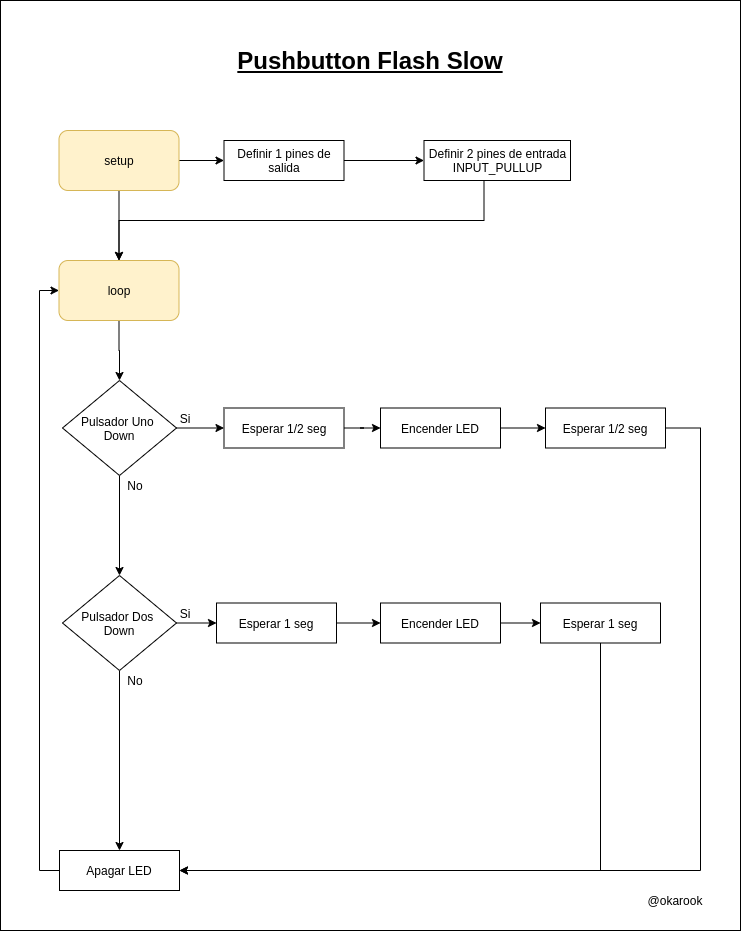

The diagram above was exported from draw.io. Its source (the exported page's mxGraphModel, read from the mxfile embedded in the PNG):
<mxGraphModel dx="1422" dy="806" grid="1" gridSize="10" guides="1" tooltips="1" connect="1" arrows="1" fold="1" page="1" pageScale="1" pageWidth="850" pageHeight="1100" math="0" shadow="0">
  <root>
    <mxCell id="0" />
    <mxCell id="1" parent="0" />
    <mxCell id="3" value="" style="rounded=0;whiteSpace=wrap;html=1;" parent="1" vertex="1">
      <mxGeometry x="55" y="40" width="740" height="930" as="geometry" />
    </mxCell>
    <mxCell id="G4ZIIX9ekKNboTHv59yJ-3" style="edgeStyle=orthogonalEdgeStyle;rounded=0;orthogonalLoop=1;jettySize=auto;html=1;" parent="1" source="G4ZIIX9ekKNboTHv59yJ-1" target="G4ZIIX9ekKNboTHv59yJ-4" edge="1">
      <mxGeometry relative="1" as="geometry">
        <mxPoint x="173.5" y="270" as="targetPoint" />
      </mxGeometry>
    </mxCell>
    <mxCell id="G4ZIIX9ekKNboTHv59yJ-8" style="edgeStyle=orthogonalEdgeStyle;rounded=0;orthogonalLoop=1;jettySize=auto;html=1;entryX=0.5;entryY=0;entryDx=0;entryDy=0;" parent="1" source="G4ZIIX9ekKNboTHv59yJ-1" target="G4ZIIX9ekKNboTHv59yJ-2" edge="1">
      <mxGeometry relative="1" as="geometry" />
    </mxCell>
    <mxCell id="G4ZIIX9ekKNboTHv59yJ-1" value="&lt;font color=&quot;#030303&quot;&gt;setup&lt;/font&gt;" style="rounded=1;whiteSpace=wrap;html=1;fillColor=#fff2cc;strokeColor=#d6b656;" parent="1" vertex="1">
      <mxGeometry x="113.5" y="170" width="120" height="60" as="geometry" />
    </mxCell>
    <mxCell id="G4ZIIX9ekKNboTHv59yJ-9" style="edgeStyle=orthogonalEdgeStyle;rounded=0;orthogonalLoop=1;jettySize=auto;html=1;entryX=0.5;entryY=0;entryDx=0;entryDy=0;" parent="1" source="G4ZIIX9ekKNboTHv59yJ-2" target="49" edge="1">
      <mxGeometry relative="1" as="geometry">
        <mxPoint x="173.5" y="430" as="targetPoint" />
      </mxGeometry>
    </mxCell>
    <mxCell id="G4ZIIX9ekKNboTHv59yJ-2" value="&lt;span style=&quot;background-color: rgb(255 , 242 , 204)&quot;&gt;&lt;font color=&quot;#030303&quot;&gt;loop&lt;/font&gt;&lt;/span&gt;" style="rounded=1;whiteSpace=wrap;html=1;fillColor=#fff2cc;strokeColor=#d6b656;" parent="1" vertex="1">
      <mxGeometry x="113.5" y="300" width="120" height="60" as="geometry" />
    </mxCell>
    <mxCell id="G4ZIIX9ekKNboTHv59yJ-5" style="edgeStyle=orthogonalEdgeStyle;rounded=0;orthogonalLoop=1;jettySize=auto;html=1;entryX=0.5;entryY=0;entryDx=0;entryDy=0;exitX=0.5;exitY=1;exitDx=0;exitDy=0;" parent="1" source="7" target="G4ZIIX9ekKNboTHv59yJ-2" edge="1">
      <mxGeometry relative="1" as="geometry">
        <mxPoint x="503.5" y="220" as="sourcePoint" />
        <Array as="points">
          <mxPoint x="538.5" y="260" />
          <mxPoint x="173.5" y="260" />
        </Array>
      </mxGeometry>
    </mxCell>
    <mxCell id="8" value="" style="edgeStyle=orthogonalEdgeStyle;rounded=0;orthogonalLoop=1;jettySize=auto;html=1;" parent="1" source="G4ZIIX9ekKNboTHv59yJ-4" target="7" edge="1">
      <mxGeometry relative="1" as="geometry" />
    </mxCell>
    <mxCell id="G4ZIIX9ekKNboTHv59yJ-4" value="Definir 1 pines de salida" style="rounded=0;whiteSpace=wrap;html=1;" parent="1" vertex="1">
      <mxGeometry x="278.5" y="180" width="120" height="40" as="geometry" />
    </mxCell>
    <mxCell id="7" value="Definir 2 pines de entrada INPUT_PULLUP" style="rounded=0;whiteSpace=wrap;html=1;" parent="1" vertex="1">
      <mxGeometry x="478.5" y="180" width="146.5" height="40" as="geometry" />
    </mxCell>
    <mxCell id="G4ZIIX9ekKNboTHv59yJ-12" value="" style="edgeStyle=orthogonalEdgeStyle;rounded=0;orthogonalLoop=1;jettySize=auto;html=1;" parent="1" edge="1">
      <mxGeometry relative="1" as="geometry">
        <mxPoint x="298.5" y="440" as="sourcePoint" />
      </mxGeometry>
    </mxCell>
    <mxCell id="20" value="Encender LED" style="whiteSpace=wrap;html=1;rounded=0;" parent="1" vertex="1">
      <mxGeometry x="435" y="447.5" width="120" height="40" as="geometry" />
    </mxCell>
    <mxCell id="2" value="&lt;span style=&quot;font-size: 24px&quot;&gt;&lt;b&gt;&lt;u&gt;Pushbutton Flash Slow&lt;/u&gt;&lt;/b&gt;&lt;/span&gt;" style="text;html=1;strokeColor=none;fillColor=none;align=center;verticalAlign=middle;whiteSpace=wrap;rounded=0;" parent="1" vertex="1">
      <mxGeometry x="290" y="90" width="270" height="20" as="geometry" />
    </mxCell>
    <mxCell id="6" value="@okarook" style="text;html=1;strokeColor=none;fillColor=none;align=center;verticalAlign=middle;whiteSpace=wrap;rounded=0;" parent="1" vertex="1">
      <mxGeometry x="705" y="930" width="50" height="20" as="geometry" />
    </mxCell>
    <mxCell id="64" style="edgeStyle=orthogonalEdgeStyle;rounded=0;orthogonalLoop=1;jettySize=auto;html=1;" parent="1" source="100" target="20" edge="1">
      <mxGeometry relative="1" as="geometry">
        <mxPoint x="295" y="468" as="targetPoint" />
      </mxGeometry>
    </mxCell>
    <mxCell id="86" style="edgeStyle=orthogonalEdgeStyle;rounded=0;orthogonalLoop=1;jettySize=auto;html=1;entryX=0.5;entryY=0;entryDx=0;entryDy=0;" parent="1" source="49" target="74" edge="1">
      <mxGeometry relative="1" as="geometry" />
    </mxCell>
    <mxCell id="49" value="Pulsador Uno&amp;nbsp;&lt;br&gt;Down" style="rhombus;whiteSpace=wrap;html=1;" parent="1" vertex="1">
      <mxGeometry x="117" y="420" width="114" height="95" as="geometry" />
    </mxCell>
    <mxCell id="51" value="Si" style="text;html=1;strokeColor=none;fillColor=none;align=center;verticalAlign=middle;whiteSpace=wrap;rounded=0;" parent="1" vertex="1">
      <mxGeometry x="220" y="447.5" width="40" height="20" as="geometry" />
    </mxCell>
    <mxCell id="52" value="No" style="text;html=1;strokeColor=none;fillColor=none;align=center;verticalAlign=middle;whiteSpace=wrap;rounded=0;" parent="1" vertex="1">
      <mxGeometry x="170" y="515" width="40" height="20" as="geometry" />
    </mxCell>
    <mxCell id="65" style="edgeStyle=orthogonalEdgeStyle;rounded=0;orthogonalLoop=1;jettySize=auto;html=1;entryX=0;entryY=0.5;entryDx=0;entryDy=0;exitX=1;exitY=0.5;exitDx=0;exitDy=0;" parent="1" source="20" target="93" edge="1">
      <mxGeometry relative="1" as="geometry">
        <mxPoint x="475" y="468" as="sourcePoint" />
        <mxPoint x="467" y="467.5" as="targetPoint" />
      </mxGeometry>
    </mxCell>
    <mxCell id="96" style="edgeStyle=orthogonalEdgeStyle;rounded=0;orthogonalLoop=1;jettySize=auto;html=1;entryX=0;entryY=0.5;entryDx=0;entryDy=0;" parent="1" source="74" target="99" edge="1">
      <mxGeometry relative="1" as="geometry" />
    </mxCell>
    <mxCell id="106" style="edgeStyle=orthogonalEdgeStyle;rounded=0;orthogonalLoop=1;jettySize=auto;html=1;entryX=0.5;entryY=0;entryDx=0;entryDy=0;" parent="1" source="74" target="104" edge="1">
      <mxGeometry relative="1" as="geometry" />
    </mxCell>
    <mxCell id="74" value="Pulsador Dos&amp;nbsp;&lt;br&gt;Down" style="rhombus;whiteSpace=wrap;html=1;" parent="1" vertex="1">
      <mxGeometry x="117" y="615" width="114" height="95" as="geometry" />
    </mxCell>
    <mxCell id="75" value="Si" style="text;html=1;strokeColor=none;fillColor=none;align=center;verticalAlign=middle;whiteSpace=wrap;rounded=0;" parent="1" vertex="1">
      <mxGeometry x="220" y="642.5" width="40" height="20" as="geometry" />
    </mxCell>
    <mxCell id="76" value="No" style="text;html=1;strokeColor=none;fillColor=none;align=center;verticalAlign=middle;whiteSpace=wrap;rounded=0;" parent="1" vertex="1">
      <mxGeometry x="170" y="710" width="40" height="20" as="geometry" />
    </mxCell>
    <mxCell id="108" style="edgeStyle=orthogonalEdgeStyle;rounded=0;orthogonalLoop=1;jettySize=auto;html=1;entryX=1;entryY=0.5;entryDx=0;entryDy=0;" parent="1" source="93" target="104" edge="1">
      <mxGeometry relative="1" as="geometry">
        <Array as="points">
          <mxPoint x="755" y="468" />
          <mxPoint x="755" y="910" />
        </Array>
      </mxGeometry>
    </mxCell>
    <mxCell id="93" value="Esperar 1/2 seg" style="whiteSpace=wrap;html=1;rounded=0;" parent="1" vertex="1">
      <mxGeometry x="600" y="447.5" width="120" height="40" as="geometry" />
    </mxCell>
    <mxCell id="97" style="edgeStyle=orthogonalEdgeStyle;rounded=0;orthogonalLoop=1;jettySize=auto;html=1;entryX=0;entryY=0.5;entryDx=0;entryDy=0;" parent="1" source="94" target="95" edge="1">
      <mxGeometry relative="1" as="geometry" />
    </mxCell>
    <mxCell id="94" value="Encender LED" style="whiteSpace=wrap;html=1;rounded=0;" parent="1" vertex="1">
      <mxGeometry x="435" y="642.5" width="120" height="40" as="geometry" />
    </mxCell>
    <mxCell id="109" style="edgeStyle=orthogonalEdgeStyle;rounded=0;orthogonalLoop=1;jettySize=auto;html=1;entryX=1;entryY=0.5;entryDx=0;entryDy=0;" parent="1" source="95" target="104" edge="1">
      <mxGeometry relative="1" as="geometry">
        <Array as="points">
          <mxPoint x="655" y="910" />
        </Array>
      </mxGeometry>
    </mxCell>
    <mxCell id="95" value="Esperar 1 seg" style="whiteSpace=wrap;html=1;rounded=0;" parent="1" vertex="1">
      <mxGeometry x="595" y="642.5" width="120" height="40" as="geometry" />
    </mxCell>
    <mxCell id="103" style="edgeStyle=orthogonalEdgeStyle;rounded=0;orthogonalLoop=1;jettySize=auto;html=1;entryX=0;entryY=0.5;entryDx=0;entryDy=0;" parent="1" source="99" target="94" edge="1">
      <mxGeometry relative="1" as="geometry" />
    </mxCell>
    <mxCell id="99" value="Esperar 1 seg" style="whiteSpace=wrap;html=1;rounded=0;" parent="1" vertex="1">
      <mxGeometry x="271" y="642.5" width="120" height="40" as="geometry" />
    </mxCell>
    <mxCell id="100" value="Esperar 1/2 seg" style="whiteSpace=wrap;html=1;rounded=0;" parent="1" vertex="1">
      <mxGeometry x="278.5" y="447.5" width="120" height="40" as="geometry" />
    </mxCell>
    <mxCell id="102" style="edgeStyle=orthogonalEdgeStyle;rounded=0;orthogonalLoop=1;jettySize=auto;html=1;" parent="1" source="49" target="100" edge="1">
      <mxGeometry relative="1" as="geometry">
        <mxPoint x="435" y="467.5" as="targetPoint" />
        <mxPoint x="231" y="467.5" as="sourcePoint" />
      </mxGeometry>
    </mxCell>
    <mxCell id="107" style="edgeStyle=orthogonalEdgeStyle;rounded=0;orthogonalLoop=1;jettySize=auto;html=1;entryX=0;entryY=0.5;entryDx=0;entryDy=0;" parent="1" source="104" target="G4ZIIX9ekKNboTHv59yJ-2" edge="1">
      <mxGeometry relative="1" as="geometry">
        <Array as="points">
          <mxPoint x="94" y="910" />
          <mxPoint x="94" y="330" />
        </Array>
      </mxGeometry>
    </mxCell>
    <mxCell id="104" value="Apagar LED" style="whiteSpace=wrap;html=1;rounded=0;" parent="1" vertex="1">
      <mxGeometry x="114" y="890" width="120" height="40" as="geometry" />
    </mxCell>
  </root>
</mxGraphModel>